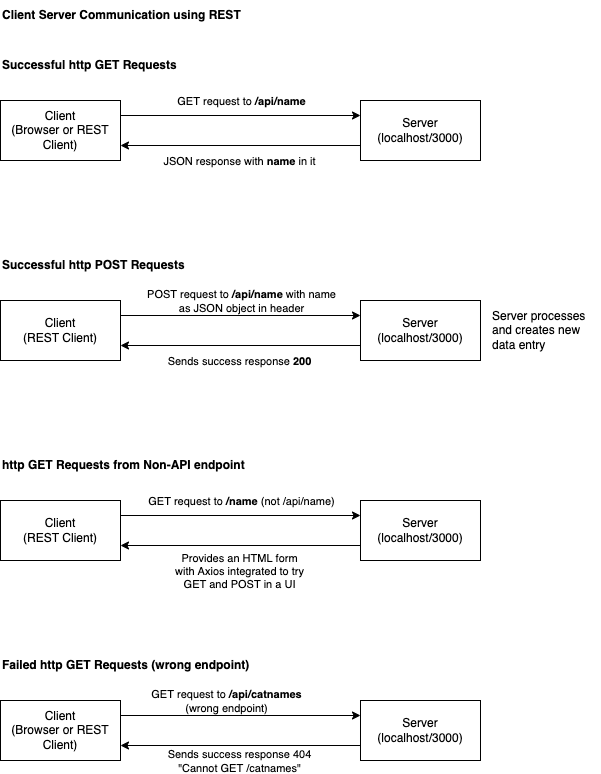

The diagram above was exported from draw.io. Its source (the exported page's mxGraphModel, read from the mxfile embedded in the PNG):
<mxGraphModel dx="1591" dy="522" grid="1" gridSize="10" guides="1" tooltips="1" connect="1" arrows="1" fold="1" page="1" pageScale="1" pageWidth="827" pageHeight="1169" math="0" shadow="0">
  <root>
    <mxCell id="0" />
    <mxCell id="1" parent="0" />
    <mxCell id="4" style="edgeStyle=none;html=1;entryX=0;entryY=0.25;entryDx=0;entryDy=0;exitX=1;exitY=0.25;exitDx=0;exitDy=0;" edge="1" parent="1" source="2" target="3">
      <mxGeometry relative="1" as="geometry" />
    </mxCell>
    <mxCell id="5" value="GET request to &lt;b&gt;/api/name&lt;/b&gt;" style="edgeLabel;html=1;align=center;verticalAlign=middle;resizable=0;points=[];" vertex="1" connectable="0" parent="4">
      <mxGeometry x="-0.3958" y="1" relative="1" as="geometry">
        <mxPoint x="47" y="-14" as="offset" />
      </mxGeometry>
    </mxCell>
    <mxCell id="2" value="Client&lt;br&gt;(Browser or REST Client)" style="rounded=0;whiteSpace=wrap;html=1;" vertex="1" parent="1">
      <mxGeometry x="80" y="140" width="120" height="60" as="geometry" />
    </mxCell>
    <mxCell id="6" style="edgeStyle=none;html=1;entryX=1;entryY=0.75;entryDx=0;entryDy=0;exitX=0;exitY=0.75;exitDx=0;exitDy=0;" edge="1" parent="1" source="3" target="2">
      <mxGeometry relative="1" as="geometry" />
    </mxCell>
    <mxCell id="7" value="JSON response with &lt;b&gt;name&lt;/b&gt; in it" style="edgeLabel;html=1;align=center;verticalAlign=middle;resizable=0;points=[];" vertex="1" connectable="0" parent="6">
      <mxGeometry x="0.0208" y="2" relative="1" as="geometry">
        <mxPoint y="13" as="offset" />
      </mxGeometry>
    </mxCell>
    <mxCell id="3" value="Server&lt;br&gt;&lt;span style=&quot;text-align: left&quot;&gt;(localhost/3000)&lt;/span&gt;" style="rounded=0;whiteSpace=wrap;html=1;" vertex="1" parent="1">
      <mxGeometry x="440" y="140" width="120" height="60" as="geometry" />
    </mxCell>
    <mxCell id="8" value="Successful http GET Requests" style="text;html=1;strokeColor=none;fillColor=none;align=left;verticalAlign=middle;whiteSpace=wrap;rounded=0;fontStyle=1" vertex="1" parent="1">
      <mxGeometry x="80" y="90" width="210" height="30" as="geometry" />
    </mxCell>
    <mxCell id="9" style="edgeStyle=none;html=1;entryX=0;entryY=0.25;entryDx=0;entryDy=0;exitX=1;exitY=0.25;exitDx=0;exitDy=0;" edge="1" parent="1" source="11" target="14">
      <mxGeometry relative="1" as="geometry" />
    </mxCell>
    <mxCell id="10" value="POST request to &lt;b&gt;/api/name&lt;/b&gt; with name&lt;br&gt;as JSON object in header" style="edgeLabel;html=1;align=center;verticalAlign=middle;resizable=0;points=[];" vertex="1" connectable="0" parent="9">
      <mxGeometry x="-0.3958" y="1" relative="1" as="geometry">
        <mxPoint x="47" y="-14" as="offset" />
      </mxGeometry>
    </mxCell>
    <mxCell id="11" value="Client&lt;br&gt;(REST Client)" style="rounded=0;whiteSpace=wrap;html=1;" vertex="1" parent="1">
      <mxGeometry x="80" y="340" width="120" height="60" as="geometry" />
    </mxCell>
    <mxCell id="12" style="edgeStyle=none;html=1;entryX=1;entryY=0.75;entryDx=0;entryDy=0;exitX=0;exitY=0.75;exitDx=0;exitDy=0;" edge="1" parent="1" source="14" target="11">
      <mxGeometry relative="1" as="geometry" />
    </mxCell>
    <mxCell id="13" value="Sends success response &lt;b&gt;200&lt;/b&gt;" style="edgeLabel;html=1;align=center;verticalAlign=middle;resizable=0;points=[];" vertex="1" connectable="0" parent="12">
      <mxGeometry x="0.0208" y="2" relative="1" as="geometry">
        <mxPoint y="13" as="offset" />
      </mxGeometry>
    </mxCell>
    <mxCell id="14" value="Server&lt;br&gt;&lt;span style=&quot;text-align: left&quot;&gt;(localhost/3000)&lt;/span&gt;" style="rounded=0;whiteSpace=wrap;html=1;" vertex="1" parent="1">
      <mxGeometry x="440" y="340" width="120" height="60" as="geometry" />
    </mxCell>
    <mxCell id="15" value="Successful http POST Requests" style="text;html=1;strokeColor=none;fillColor=none;align=left;verticalAlign=middle;whiteSpace=wrap;rounded=0;fontStyle=1" vertex="1" parent="1">
      <mxGeometry x="80" y="290" width="200" height="30" as="geometry" />
    </mxCell>
    <mxCell id="16" value="Server processes and creates new data entry" style="text;html=1;strokeColor=none;fillColor=none;align=left;verticalAlign=middle;whiteSpace=wrap;rounded=0;" vertex="1" parent="1">
      <mxGeometry x="570" y="345" width="110" height="50" as="geometry" />
    </mxCell>
    <mxCell id="17" style="edgeStyle=none;html=1;entryX=0;entryY=0.25;entryDx=0;entryDy=0;exitX=1;exitY=0.25;exitDx=0;exitDy=0;" edge="1" parent="1" source="19" target="22">
      <mxGeometry relative="1" as="geometry" />
    </mxCell>
    <mxCell id="18" value="GET request to&amp;nbsp;&lt;b&gt;/api/catnames&lt;br&gt;&lt;/b&gt;(wrong endpoint)" style="edgeLabel;html=1;align=center;verticalAlign=middle;resizable=0;points=[];" vertex="1" connectable="0" parent="17">
      <mxGeometry x="-0.3958" y="1" relative="1" as="geometry">
        <mxPoint x="32" y="-14" as="offset" />
      </mxGeometry>
    </mxCell>
    <mxCell id="19" value="Client&lt;br&gt;(Browser or REST Client)" style="rounded=0;whiteSpace=wrap;html=1;" vertex="1" parent="1">
      <mxGeometry x="80" y="740" width="120" height="60" as="geometry" />
    </mxCell>
    <mxCell id="20" style="edgeStyle=none;html=1;entryX=1;entryY=0.75;entryDx=0;entryDy=0;exitX=0;exitY=0.75;exitDx=0;exitDy=0;" edge="1" parent="1" source="22" target="19">
      <mxGeometry relative="1" as="geometry" />
    </mxCell>
    <mxCell id="21" value="Sends success response 404&lt;br&gt;&quot;Cannot GET /catnames&quot;" style="edgeLabel;html=1;align=center;verticalAlign=middle;resizable=0;points=[];" vertex="1" connectable="0" parent="20">
      <mxGeometry x="0.0208" y="2" relative="1" as="geometry">
        <mxPoint y="13" as="offset" />
      </mxGeometry>
    </mxCell>
    <mxCell id="22" value="Server&lt;br&gt;&lt;span style=&quot;text-align: left&quot;&gt;(localhost/3000)&lt;/span&gt;" style="rounded=0;whiteSpace=wrap;html=1;" vertex="1" parent="1">
      <mxGeometry x="440" y="740" width="120" height="60" as="geometry" />
    </mxCell>
    <mxCell id="23" value="Failed http GET Requests (wrong endpoint)" style="text;html=1;strokeColor=none;fillColor=none;align=left;verticalAlign=middle;whiteSpace=wrap;rounded=0;fontStyle=1" vertex="1" parent="1">
      <mxGeometry x="80" y="690" width="270" height="30" as="geometry" />
    </mxCell>
    <mxCell id="28" style="edgeStyle=none;html=1;entryX=0;entryY=0.25;entryDx=0;entryDy=0;exitX=1;exitY=0.25;exitDx=0;exitDy=0;" edge="1" parent="1" source="30" target="33">
      <mxGeometry relative="1" as="geometry" />
    </mxCell>
    <mxCell id="29" value="GET request to &lt;b&gt;/name&lt;/b&gt; (not /api/name)" style="edgeLabel;html=1;align=center;verticalAlign=middle;resizable=0;points=[];" vertex="1" connectable="0" parent="28">
      <mxGeometry x="-0.3958" y="1" relative="1" as="geometry">
        <mxPoint x="47" y="-14" as="offset" />
      </mxGeometry>
    </mxCell>
    <mxCell id="30" value="Client&lt;br&gt;(REST Client)" style="rounded=0;whiteSpace=wrap;html=1;" vertex="1" parent="1">
      <mxGeometry x="80" y="540" width="120" height="60" as="geometry" />
    </mxCell>
    <mxCell id="31" style="edgeStyle=none;html=1;entryX=1;entryY=0.75;entryDx=0;entryDy=0;exitX=0;exitY=0.75;exitDx=0;exitDy=0;" edge="1" parent="1" source="33" target="30">
      <mxGeometry relative="1" as="geometry" />
    </mxCell>
    <mxCell id="32" value="Provides an HTML form&lt;br&gt;with Axios integrated to try&lt;br&gt;GET and POST in a UI" style="edgeLabel;html=1;align=center;verticalAlign=middle;resizable=0;points=[];" vertex="1" connectable="0" parent="31">
      <mxGeometry x="0.0208" y="2" relative="1" as="geometry">
        <mxPoint y="23" as="offset" />
      </mxGeometry>
    </mxCell>
    <mxCell id="33" value="Server&lt;br&gt;&lt;span style=&quot;text-align: left&quot;&gt;(localhost/3000)&lt;/span&gt;" style="rounded=0;whiteSpace=wrap;html=1;" vertex="1" parent="1">
      <mxGeometry x="440" y="540" width="120" height="60" as="geometry" />
    </mxCell>
    <mxCell id="34" value="http GET Requests from Non-API endpoint" style="text;html=1;strokeColor=none;fillColor=none;align=left;verticalAlign=middle;whiteSpace=wrap;rounded=0;fontStyle=1" vertex="1" parent="1">
      <mxGeometry x="80" y="490" width="250" height="30" as="geometry" />
    </mxCell>
    <mxCell id="36" value="Client Server Communication using REST" style="text;html=1;strokeColor=none;fillColor=none;align=left;verticalAlign=middle;whiteSpace=wrap;rounded=0;fontStyle=1" vertex="1" parent="1">
      <mxGeometry x="80" y="40" width="260" height="30" as="geometry" />
    </mxCell>
  </root>
</mxGraphModel>